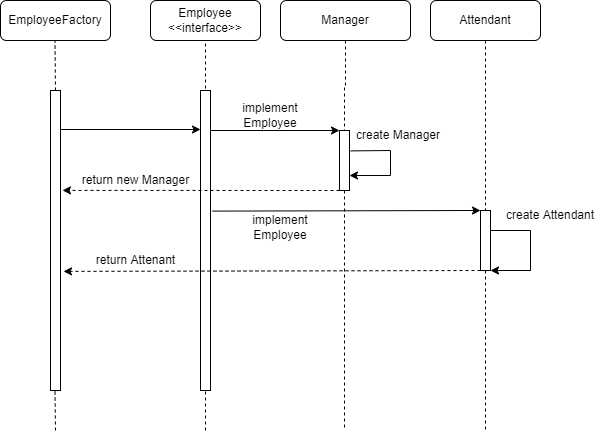

The diagram above was exported from draw.io. Its source (the exported page's mxGraphModel, read from the mxfile embedded in the PNG):
<mxGraphModel dx="998" dy="843" grid="1" gridSize="10" guides="1" tooltips="1" connect="1" arrows="1" fold="1" page="1" pageScale="1" pageWidth="1100" pageHeight="850" background="none" math="0" shadow="0">
  <root>
    <mxCell id="0" />
    <mxCell id="1" parent="0" />
    <mxCell id="7QkH9oWyKtSPCnewTu6d-62" value="&lt;div&gt;Employee&lt;/div&gt;&lt;div&gt;&amp;lt;&amp;lt;interface&amp;gt;&amp;gt;&lt;br&gt;&lt;/div&gt;" style="rounded=1;whiteSpace=wrap;html=1;" parent="1" vertex="1">
      <mxGeometry x="350" y="70" width="110" height="40" as="geometry" />
    </mxCell>
    <mxCell id="7QkH9oWyKtSPCnewTu6d-63" value="Manager" style="rounded=1;whiteSpace=wrap;html=1;" parent="1" vertex="1">
      <mxGeometry x="480" y="70" width="130" height="40" as="geometry" />
    </mxCell>
    <mxCell id="7QkH9oWyKtSPCnewTu6d-64" style="edgeStyle=orthogonalEdgeStyle;rounded=0;orthogonalLoop=1;jettySize=auto;html=1;exitX=0.5;exitY=1;exitDx=0;exitDy=0;dashed=1;endArrow=none;endFill=0;startArrow=none;" parent="1" source="7QkH9oWyKtSPCnewTu6d-73" edge="1">
      <mxGeometry relative="1" as="geometry">
        <mxPoint x="685" y="500" as="targetPoint" />
      </mxGeometry>
    </mxCell>
    <mxCell id="7QkH9oWyKtSPCnewTu6d-65" value="Attendant" style="rounded=1;whiteSpace=wrap;html=1;" parent="1" vertex="1">
      <mxGeometry x="630" y="70" width="110" height="40" as="geometry" />
    </mxCell>
    <mxCell id="7QkH9oWyKtSPCnewTu6d-66" value="" style="endArrow=none;dashed=1;html=1;rounded=0;entryX=0.5;entryY=1;entryDx=0;entryDy=0;" parent="1" target="7QkH9oWyKtSPCnewTu6d-62" edge="1">
      <mxGeometry width="50" height="50" relative="1" as="geometry">
        <mxPoint x="405" y="500" as="sourcePoint" />
        <mxPoint x="660" y="350" as="targetPoint" />
      </mxGeometry>
    </mxCell>
    <mxCell id="7QkH9oWyKtSPCnewTu6d-67" value="" style="rounded=0;whiteSpace=wrap;html=1;" parent="1" vertex="1">
      <mxGeometry x="400" y="160" width="10" height="300" as="geometry" />
    </mxCell>
    <mxCell id="7QkH9oWyKtSPCnewTu6d-68" value="" style="edgeStyle=orthogonalEdgeStyle;rounded=0;orthogonalLoop=1;jettySize=auto;html=1;exitX=0.5;exitY=1;exitDx=0;exitDy=0;endArrow=none;endFill=0;dashed=1;startArrow=none;" parent="1" source="7QkH9oWyKtSPCnewTu6d-69" edge="1">
      <mxGeometry relative="1" as="geometry">
        <mxPoint x="544" y="500" as="targetPoint" />
        <mxPoint x="544" y="110" as="sourcePoint" />
      </mxGeometry>
    </mxCell>
    <mxCell id="7QkH9oWyKtSPCnewTu6d-69" value="" style="rounded=0;whiteSpace=wrap;html=1;" parent="1" vertex="1">
      <mxGeometry x="539" y="200" width="10" height="60" as="geometry" />
    </mxCell>
    <mxCell id="7QkH9oWyKtSPCnewTu6d-70" value="" style="edgeStyle=orthogonalEdgeStyle;rounded=0;orthogonalLoop=1;jettySize=auto;html=1;exitX=0.5;exitY=1;exitDx=0;exitDy=0;endArrow=none;endFill=0;dashed=1;" parent="1" source="7QkH9oWyKtSPCnewTu6d-63" target="7QkH9oWyKtSPCnewTu6d-69" edge="1">
      <mxGeometry relative="1" as="geometry">
        <mxPoint x="535" y="500" as="targetPoint" />
        <mxPoint x="535" y="110" as="sourcePoint" />
      </mxGeometry>
    </mxCell>
    <mxCell id="7QkH9oWyKtSPCnewTu6d-71" value="" style="endArrow=classic;html=1;rounded=0;entryX=1;entryY=0.75;entryDx=0;entryDy=0;exitX=1.119;exitY=0.34;exitDx=0;exitDy=0;exitPerimeter=0;" parent="1" source="7QkH9oWyKtSPCnewTu6d-69" target="7QkH9oWyKtSPCnewTu6d-69" edge="1">
      <mxGeometry width="50" height="50" relative="1" as="geometry">
        <mxPoint x="550" y="220" as="sourcePoint" />
        <mxPoint x="600" y="250" as="targetPoint" />
        <Array as="points">
          <mxPoint x="590" y="220" />
          <mxPoint x="590" y="245" />
        </Array>
      </mxGeometry>
    </mxCell>
    <mxCell id="7QkH9oWyKtSPCnewTu6d-72" value="create Manager" style="text;html=1;strokeColor=none;fillColor=none;align=center;verticalAlign=middle;whiteSpace=wrap;rounded=0;" parent="1" vertex="1">
      <mxGeometry x="548" y="190" width="100" height="30" as="geometry" />
    </mxCell>
    <mxCell id="7QkH9oWyKtSPCnewTu6d-73" value="" style="rounded=0;whiteSpace=wrap;html=1;" parent="1" vertex="1">
      <mxGeometry x="680" y="280" width="10" height="60" as="geometry" />
    </mxCell>
    <mxCell id="7QkH9oWyKtSPCnewTu6d-74" value="" style="edgeStyle=orthogonalEdgeStyle;rounded=0;orthogonalLoop=1;jettySize=auto;html=1;exitX=0.5;exitY=1;exitDx=0;exitDy=0;dashed=1;endArrow=none;endFill=0;" parent="1" source="7QkH9oWyKtSPCnewTu6d-65" target="7QkH9oWyKtSPCnewTu6d-73" edge="1">
      <mxGeometry relative="1" as="geometry">
        <mxPoint x="685" y="500" as="targetPoint" />
        <mxPoint x="685" y="110" as="sourcePoint" />
      </mxGeometry>
    </mxCell>
    <mxCell id="7QkH9oWyKtSPCnewTu6d-75" value="" style="endArrow=classic;html=1;rounded=0;" parent="1" edge="1">
      <mxGeometry width="50" height="50" relative="1" as="geometry">
        <mxPoint x="690" y="300" as="sourcePoint" />
        <mxPoint x="690" y="340" as="targetPoint" />
        <Array as="points">
          <mxPoint x="730" y="300" />
          <mxPoint x="730" y="340" />
        </Array>
      </mxGeometry>
    </mxCell>
    <mxCell id="7QkH9oWyKtSPCnewTu6d-76" value="create Attendant" style="text;html=1;strokeColor=none;fillColor=none;align=center;verticalAlign=middle;whiteSpace=wrap;rounded=0;" parent="1" vertex="1">
      <mxGeometry x="700" y="270" width="100" height="30" as="geometry" />
    </mxCell>
    <mxCell id="7QkH9oWyKtSPCnewTu6d-77" value="" style="endArrow=classic;html=1;rounded=0;entryX=0;entryY=0;entryDx=0;entryDy=0;" parent="1" target="7QkH9oWyKtSPCnewTu6d-69" edge="1">
      <mxGeometry width="50" height="50" relative="1" as="geometry">
        <mxPoint x="410" y="200" as="sourcePoint" />
        <mxPoint x="530" y="200" as="targetPoint" />
      </mxGeometry>
    </mxCell>
    <mxCell id="7QkH9oWyKtSPCnewTu6d-78" value="" style="endArrow=classic;html=1;rounded=0;entryX=0;entryY=0;entryDx=0;entryDy=0;exitX=1.186;exitY=0.402;exitDx=0;exitDy=0;exitPerimeter=0;" parent="1" source="7QkH9oWyKtSPCnewTu6d-67" target="7QkH9oWyKtSPCnewTu6d-73" edge="1">
      <mxGeometry width="50" height="50" relative="1" as="geometry">
        <mxPoint x="540" y="280" as="sourcePoint" />
        <mxPoint x="660" y="280" as="targetPoint" />
      </mxGeometry>
    </mxCell>
    <mxCell id="7QkH9oWyKtSPCnewTu6d-79" value="" style="endArrow=classic;html=1;rounded=0;entryX=1.2;entryY=0.333;entryDx=0;entryDy=0;dashed=1;exitX=0;exitY=1;exitDx=0;exitDy=0;entryPerimeter=0;" parent="1" source="7QkH9oWyKtSPCnewTu6d-69" target="7QkH9oWyKtSPCnewTu6d-86" edge="1">
      <mxGeometry width="50" height="50" relative="1" as="geometry">
        <mxPoint x="530" y="260" as="sourcePoint" />
        <mxPoint x="410" y="260" as="targetPoint" />
      </mxGeometry>
    </mxCell>
    <mxCell id="7QkH9oWyKtSPCnewTu6d-80" value="" style="endArrow=classic;html=1;rounded=0;exitX=0;exitY=1;exitDx=0;exitDy=0;dashed=1;entryX=1.3;entryY=0.603;entryDx=0;entryDy=0;entryPerimeter=0;" parent="1" source="7QkH9oWyKtSPCnewTu6d-73" target="7QkH9oWyKtSPCnewTu6d-86" edge="1">
      <mxGeometry width="50" height="50" relative="1" as="geometry">
        <mxPoint x="650" y="339.61999999999995" as="sourcePoint" />
        <mxPoint x="530" y="339.31" as="targetPoint" />
      </mxGeometry>
    </mxCell>
    <mxCell id="7QkH9oWyKtSPCnewTu6d-81" value="implement Employee" style="text;html=1;strokeColor=none;fillColor=none;align=center;verticalAlign=middle;whiteSpace=wrap;rounded=0;" parent="1" vertex="1">
      <mxGeometry x="420" y="170" width="100" height="30" as="geometry" />
    </mxCell>
    <mxCell id="7QkH9oWyKtSPCnewTu6d-82" value="implement Employee" style="text;html=1;strokeColor=none;fillColor=none;align=center;verticalAlign=middle;whiteSpace=wrap;rounded=0;" parent="1" vertex="1">
      <mxGeometry x="430" y="282" width="100" height="30" as="geometry" />
    </mxCell>
    <mxCell id="7QkH9oWyKtSPCnewTu6d-83" value="return new Manager" style="text;html=1;align=center;verticalAlign=middle;resizable=0;points=[];autosize=1;strokeColor=none;fillColor=none;" parent="1" vertex="1">
      <mxGeometry x="275" y="240" width="120" height="20" as="geometry" />
    </mxCell>
    <mxCell id="7QkH9oWyKtSPCnewTu6d-84" value="return Attenant" style="text;html=1;align=center;verticalAlign=middle;resizable=0;points=[];autosize=1;strokeColor=none;fillColor=none;" parent="1" vertex="1">
      <mxGeometry x="290" y="320" width="90" height="20" as="geometry" />
    </mxCell>
    <mxCell id="7QkH9oWyKtSPCnewTu6d-85" value="EmployeeFactory" style="rounded=1;whiteSpace=wrap;html=1;" parent="1" vertex="1">
      <mxGeometry x="200" y="70" width="110" height="40" as="geometry" />
    </mxCell>
    <mxCell id="7QkH9oWyKtSPCnewTu6d-86" value="" style="rounded=0;whiteSpace=wrap;html=1;" parent="1" vertex="1">
      <mxGeometry x="250" y="160" width="10" height="300" as="geometry" />
    </mxCell>
    <mxCell id="7QkH9oWyKtSPCnewTu6d-87" value="" style="endArrow=none;dashed=1;html=1;rounded=0;entryX=0.5;entryY=1;entryDx=0;entryDy=0;exitX=0.5;exitY=0;exitDx=0;exitDy=0;" parent="1" source="7QkH9oWyKtSPCnewTu6d-86" edge="1">
      <mxGeometry width="50" height="50" relative="1" as="geometry">
        <mxPoint x="254.5" y="500" as="sourcePoint" />
        <mxPoint x="254.5" y="110" as="targetPoint" />
      </mxGeometry>
    </mxCell>
    <mxCell id="7QkH9oWyKtSPCnewTu6d-88" value="" style="endArrow=none;dashed=1;html=1;rounded=0;" parent="1" edge="1">
      <mxGeometry width="50" height="50" relative="1" as="geometry">
        <mxPoint x="255" y="500" as="sourcePoint" />
        <mxPoint x="254.5" y="460" as="targetPoint" />
      </mxGeometry>
    </mxCell>
    <mxCell id="7QkH9oWyKtSPCnewTu6d-89" value="" style="endArrow=classic;html=1;rounded=0;" parent="1" edge="1">
      <mxGeometry width="50" height="50" relative="1" as="geometry">
        <mxPoint x="260" y="199" as="sourcePoint" />
        <mxPoint x="400" y="199" as="targetPoint" />
      </mxGeometry>
    </mxCell>
  </root>
</mxGraphModel>